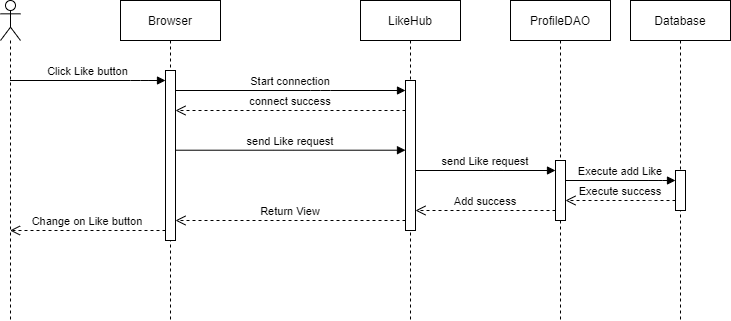

The diagram above was exported from draw.io. Its source (the exported page's mxGraphModel, read from the mxfile embedded in the PNG):
<mxGraphModel dx="1888" dy="547" grid="1" gridSize="10" guides="1" tooltips="1" connect="1" arrows="1" fold="1" page="1" pageScale="1" pageWidth="850" pageHeight="1100" math="0" shadow="0">
  <root>
    <mxCell id="0" />
    <mxCell id="1" parent="0" />
    <mxCell id="3nuBFxr9cyL0pnOWT2aG-1" value="Browser" style="shape=umlLifeline;perimeter=lifelinePerimeter;container=1;collapsible=0;recursiveResize=0;rounded=0;shadow=0;strokeWidth=1;" parent="1" vertex="1">
      <mxGeometry x="60" y="80" width="100" height="320" as="geometry" />
    </mxCell>
    <mxCell id="3nuBFxr9cyL0pnOWT2aG-2" value="" style="points=[];perimeter=orthogonalPerimeter;rounded=0;shadow=0;strokeWidth=1;" parent="3nuBFxr9cyL0pnOWT2aG-1" vertex="1">
      <mxGeometry x="45" y="70" width="10" height="170" as="geometry" />
    </mxCell>
    <mxCell id="3nuBFxr9cyL0pnOWT2aG-5" value="LikeHub" style="shape=umlLifeline;perimeter=lifelinePerimeter;container=1;collapsible=0;recursiveResize=0;rounded=0;shadow=0;strokeWidth=1;" parent="1" vertex="1">
      <mxGeometry x="300" y="80" width="100" height="320" as="geometry" />
    </mxCell>
    <mxCell id="3nuBFxr9cyL0pnOWT2aG-6" value="" style="points=[];perimeter=orthogonalPerimeter;rounded=0;shadow=0;strokeWidth=1;" parent="3nuBFxr9cyL0pnOWT2aG-5" vertex="1">
      <mxGeometry x="45" y="80" width="10" height="150" as="geometry" />
    </mxCell>
    <mxCell id="3nuBFxr9cyL0pnOWT2aG-7" value="Return View" style="verticalAlign=bottom;endArrow=open;dashed=1;endSize=8;shadow=0;strokeWidth=1;" parent="1" source="3nuBFxr9cyL0pnOWT2aG-6" target="3nuBFxr9cyL0pnOWT2aG-2" edge="1">
      <mxGeometry relative="1" as="geometry">
        <mxPoint x="275" y="236" as="targetPoint" />
        <Array as="points">
          <mxPoint x="290" y="300" />
        </Array>
      </mxGeometry>
    </mxCell>
    <mxCell id="nVjGHGlGDK8yhzZSOnar-1" value="" style="shape=umlLifeline;participant=umlActor;perimeter=lifelinePerimeter;whiteSpace=wrap;html=1;container=1;collapsible=0;recursiveResize=0;verticalAlign=top;spacingTop=36;outlineConnect=0;" parent="1" vertex="1">
      <mxGeometry x="-60" y="80" width="20" height="320" as="geometry" />
    </mxCell>
    <mxCell id="nVjGHGlGDK8yhzZSOnar-2" value="Click Like button" style="verticalAlign=bottom;endArrow=block;shadow=0;strokeWidth=1;" parent="1" source="nVjGHGlGDK8yhzZSOnar-1" target="3nuBFxr9cyL0pnOWT2aG-2" edge="1">
      <mxGeometry relative="1" as="geometry">
        <mxPoint x="50" y="170" as="sourcePoint" />
        <mxPoint x="70" y="170" as="targetPoint" />
        <Array as="points">
          <mxPoint x="80" y="160" />
        </Array>
      </mxGeometry>
    </mxCell>
    <mxCell id="nVjGHGlGDK8yhzZSOnar-4" value="Start connection" style="verticalAlign=bottom;endArrow=block;shadow=0;strokeWidth=1;" parent="1" source="3nuBFxr9cyL0pnOWT2aG-2" target="3nuBFxr9cyL0pnOWT2aG-6" edge="1">
      <mxGeometry relative="1" as="geometry">
        <mxPoint x="129.99857142857132" y="170" as="sourcePoint" />
        <mxPoint x="285.07" y="170" as="targetPoint" />
        <Array as="points">
          <mxPoint x="260.07" y="170" />
        </Array>
      </mxGeometry>
    </mxCell>
    <mxCell id="nVjGHGlGDK8yhzZSOnar-5" value="connect success" style="verticalAlign=bottom;endArrow=open;dashed=1;endSize=8;shadow=0;strokeWidth=1;" parent="1" source="3nuBFxr9cyL0pnOWT2aG-6" target="3nuBFxr9cyL0pnOWT2aG-2" edge="1">
      <mxGeometry relative="1" as="geometry">
        <mxPoint x="130" y="190" as="targetPoint" />
        <mxPoint x="310" y="190" as="sourcePoint" />
        <Array as="points">
          <mxPoint x="200" y="190" />
        </Array>
      </mxGeometry>
    </mxCell>
    <mxCell id="nVjGHGlGDK8yhzZSOnar-7" value="send Like request" style="verticalAlign=bottom;endArrow=block;shadow=0;strokeWidth=1;" parent="1" source="3nuBFxr9cyL0pnOWT2aG-2" target="3nuBFxr9cyL0pnOWT2aG-6" edge="1">
      <mxGeometry relative="1" as="geometry">
        <mxPoint x="130" y="229.71" as="sourcePoint" />
        <mxPoint x="247.53999999999994" y="229.71" as="targetPoint" />
        <Array as="points">
          <mxPoint x="222.54" y="229.71" />
        </Array>
      </mxGeometry>
    </mxCell>
    <mxCell id="nVjGHGlGDK8yhzZSOnar-8" value="ProfileDAO" style="shape=umlLifeline;perimeter=lifelinePerimeter;whiteSpace=wrap;html=1;container=1;collapsible=0;recursiveResize=0;outlineConnect=0;" parent="1" vertex="1">
      <mxGeometry x="450" y="80" width="100" height="320" as="geometry" />
    </mxCell>
    <mxCell id="nVjGHGlGDK8yhzZSOnar-10" value="" style="html=1;points=[];perimeter=orthogonalPerimeter;" parent="nVjGHGlGDK8yhzZSOnar-8" vertex="1">
      <mxGeometry x="45" y="160" width="10" height="60" as="geometry" />
    </mxCell>
    <mxCell id="nVjGHGlGDK8yhzZSOnar-9" value="send Like request" style="verticalAlign=bottom;endArrow=block;shadow=0;strokeWidth=1;" parent="1" source="3nuBFxr9cyL0pnOWT2aG-6" target="nVjGHGlGDK8yhzZSOnar-10" edge="1">
      <mxGeometry relative="1" as="geometry">
        <mxPoint x="375" y="250.29" as="sourcePoint" />
        <mxPoint x="475" y="250.29" as="targetPoint" />
        <Array as="points">
          <mxPoint x="432.53999999999996" y="250" />
        </Array>
      </mxGeometry>
    </mxCell>
    <mxCell id="nVjGHGlGDK8yhzZSOnar-11" value="Database" style="shape=umlLifeline;perimeter=lifelinePerimeter;whiteSpace=wrap;html=1;container=1;collapsible=0;recursiveResize=0;outlineConnect=0;" parent="1" vertex="1">
      <mxGeometry x="570" y="80" width="100" height="320" as="geometry" />
    </mxCell>
    <mxCell id="nVjGHGlGDK8yhzZSOnar-12" value="" style="html=1;points=[];perimeter=orthogonalPerimeter;" parent="nVjGHGlGDK8yhzZSOnar-11" vertex="1">
      <mxGeometry x="45" y="170" width="10" height="40" as="geometry" />
    </mxCell>
    <mxCell id="nVjGHGlGDK8yhzZSOnar-13" value="Execute add Like" style="verticalAlign=bottom;endArrow=block;shadow=0;strokeWidth=1;" parent="1" source="nVjGHGlGDK8yhzZSOnar-10" target="nVjGHGlGDK8yhzZSOnar-12" edge="1">
      <mxGeometry relative="1" as="geometry">
        <mxPoint x="520" y="260" as="sourcePoint" />
        <mxPoint x="598" y="260" as="targetPoint" />
        <Array as="points">
          <mxPoint x="597.54" y="260" />
        </Array>
      </mxGeometry>
    </mxCell>
    <mxCell id="nVjGHGlGDK8yhzZSOnar-14" value="Execute success" style="verticalAlign=bottom;endArrow=open;dashed=1;endSize=8;shadow=0;strokeWidth=1;" parent="1" source="nVjGHGlGDK8yhzZSOnar-12" target="nVjGHGlGDK8yhzZSOnar-10" edge="1">
      <mxGeometry relative="1" as="geometry">
        <mxPoint x="510" y="280" as="targetPoint" />
        <mxPoint x="600" y="280" as="sourcePoint" />
        <Array as="points">
          <mxPoint x="580" y="280" />
        </Array>
      </mxGeometry>
    </mxCell>
    <mxCell id="nVjGHGlGDK8yhzZSOnar-15" value="Add success" style="verticalAlign=bottom;endArrow=open;dashed=1;endSize=8;shadow=0;strokeWidth=1;" parent="1" source="nVjGHGlGDK8yhzZSOnar-10" target="3nuBFxr9cyL0pnOWT2aG-6" edge="1">
      <mxGeometry relative="1" as="geometry">
        <mxPoint x="370" y="290" as="targetPoint" />
        <mxPoint x="480" y="290" as="sourcePoint" />
        <Array as="points">
          <mxPoint x="445" y="290" />
        </Array>
      </mxGeometry>
    </mxCell>
    <mxCell id="nVjGHGlGDK8yhzZSOnar-16" value="Change on Like button" style="verticalAlign=bottom;endArrow=open;dashed=1;endSize=8;shadow=0;strokeWidth=1;" parent="1" source="3nuBFxr9cyL0pnOWT2aG-2" target="nVjGHGlGDK8yhzZSOnar-1" edge="1">
      <mxGeometry relative="1" as="geometry">
        <mxPoint x="-40" y="310" as="targetPoint" />
        <mxPoint x="100" y="310" as="sourcePoint" />
        <Array as="points">
          <mxPoint x="50" y="310" />
        </Array>
      </mxGeometry>
    </mxCell>
  </root>
</mxGraphModel>